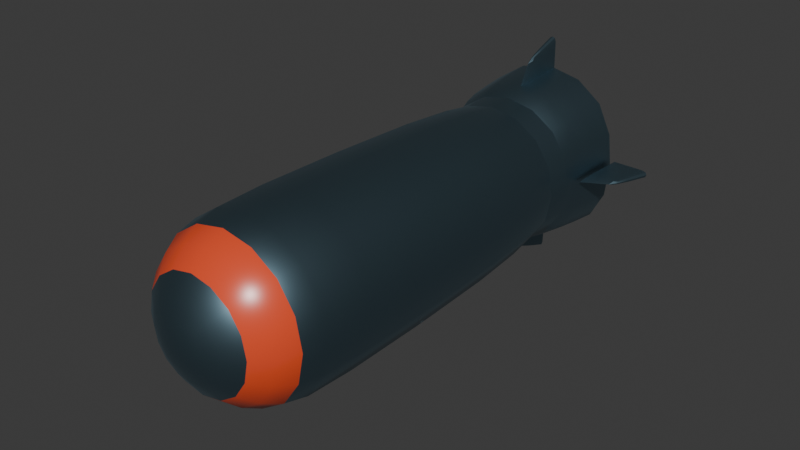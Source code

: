 # Source: deluxe_torpedo_projectile_1.blend  (saved by Blender 4.5.87; exported with 4.5.12 LTS)
import bpy
from mathutils import Matrix  # noqa: F401  (used for matrix-valued properties, if any)

bpy.ops.wm.read_factory_settings(use_empty=True)
scene = bpy.context.scene
scene.name = 'Scene'

# ---- collections
col_collection = bpy.data.collections.new('Collection'); scene.collection.children.link(col_collection)

# ---- materials (node trees are filled in below, after node groups)
mat_deluxe_torpedo_projectile = bpy.data.materials.new('Deluxe Torpedo Projectile')
mat_deluxe_torpedo_projectile.use_transparent_shadow = False
mat_deluxe_torpedo_projectile_stripe = bpy.data.materials.new('Deluxe Torpedo Projectile Stripe')

# ---- node groups
ng_auto_smooth = bpy.data.node_groups.new('Auto Smooth', 'GeometryNodeTree')
_s = ng_auto_smooth.interface.new_socket(name='Geometry', in_out='OUTPUT', socket_type='NodeSocketGeometry')
_s = ng_auto_smooth.interface.new_socket(name='Geometry', in_out='INPUT', socket_type='NodeSocketGeometry')
_s = ng_auto_smooth.interface.new_socket(name='Angle', in_out='INPUT', socket_type='NodeSocketFloat')
_s.subtype = 'ANGLE'
_s.min_value = 0.0
_s.max_value = 3.142
ng_auto_smooth.is_modifier = True
_N = ng_auto_smooth.nodes; _L = ng_auto_smooth.links
n0 = _N.new('NodeGroupOutput'); n0.name = 'Group Output'; n0.location = (480, -100)
n1 = _N.new('NodeGroupInput'); n1.name = 'Group Input'; n1.location = (-420, -300)
n2 = _N.new('NodeGroupInput'); n2.name = 'Group Input.001'; n2.location = (-60, -100)
n3 = _N.new('GeometryNodeSetShadeSmooth'); n3.name = 'Set Shade Smooth'; n3.location = (120, -100)
n3.domain = 'EDGE'
n4 = _N.new('GeometryNodeSetShadeSmooth'); n4.name = 'Set Shade Smooth.001'; n4.location = (300, -100)
n5 = _N.new('GeometryNodeInputMeshEdgeAngle'); n5.name = 'Edge Angle'; n5.location = (-420, -220)
n6 = _N.new('GeometryNodeInputEdgeSmooth'); n6.name = 'Is Edge Smooth'; n6.location = (-60, -160)
n7 = _N.new('GeometryNodeInputShadeSmooth'); n7.name = 'Is Face Smooth'; n7.location = (-240, -340)
n8 = _N.new('FunctionNodeBooleanMath'); n8.name = 'Boolean Math'; n8.location = (-60, -220)
n9 = _N.new('FunctionNodeCompare'); n9.name = 'Compare'; n9.location = (-240, -180)
n9.operation = 'LESS_EQUAL'
_L.new(n5.outputs[0], n9.inputs[0])
_L.new(n4.outputs[0], n0.inputs[0])
_L.new(n1.outputs[1], n9.inputs[1])
_L.new(n9.outputs[0], n8.inputs[0])
_L.new(n7.outputs[0], n8.inputs[1])
_L.new(n2.outputs[0], n3.inputs[0])
_L.new(n6.outputs[0], n3.inputs[1])
_L.new(n3.outputs[0], n4.inputs[0])
_L.new(n8.outputs[0], n3.inputs[2])
n0.is_active_output = True
ng_smooth_by_angle = bpy.data.node_groups.new('Smooth by Angle', 'GeometryNodeTree')
_s = ng_smooth_by_angle.interface.new_socket(name='Mesh', in_out='OUTPUT', socket_type='NodeSocketGeometry')
_s = ng_smooth_by_angle.interface.new_socket(name='Mesh', in_out='INPUT', socket_type='NodeSocketGeometry')
_s = ng_smooth_by_angle.interface.new_socket(name='Angle', in_out='INPUT', socket_type='NodeSocketFloat')
_s.subtype = 'ANGLE'
_s.default_value = 0.5236
_s.min_value = 0.0
_s.max_value = 3.142
_s.description = 'Maximum face angle for smooth edges'
_s = ng_smooth_by_angle.interface.new_socket(name='Ignore Sharpness', in_out='INPUT', socket_type='NodeSocketBool')
_s.force_non_field = True
ng_smooth_by_angle.description = 'Set the sharpness of mesh edges based on the angle between the neighboring faces'
ng_smooth_by_angle.is_modifier = True
_N = ng_smooth_by_angle.nodes; _L = ng_smooth_by_angle.links
n0 = _N.new('GeometryNodeSetShadeSmooth'); n0.name = 'Set Shade Smooth'; n0.location = (120, -80)
n0.domain = 'EDGE'
n1 = _N.new('GeometryNodeSetShadeSmooth'); n1.name = 'Set Shade Smooth.001'; n1.location = (300, -80)
n2 = _N.new('NodeGroupOutput'); n2.name = 'Group Output'; n2.location = (480, -80)
n3 = _N.new('GeometryNodeInputMeshEdgeAngle'); n3.name = 'Edge Angle'; n3.location = (-440, -240)
n4 = _N.new('NodeGroupInput'); n4.name = 'Group Input'; n4.location = (-80, -80)
n5 = _N.new('GeometryNodeInputEdgeSmooth'); n5.name = 'Is Edge Smooth'; n5.location = (-260, -120)
n6 = _N.new('GeometryNodeInputShadeSmooth'); n6.name = 'Is Shade Smooth'; n6.location = (-440, -397)
n7 = _N.new('FunctionNodeCompare'); n7.name = 'Compare'; n7.location = (-260, -260)
n7.operation = 'LESS_EQUAL'
n7.inputs[6].default_value = (0.0, 0.0, 0.0, 0.0)
n7.inputs[7].default_value = (0.0, 0.0, 0.0, 0.0)
n8 = _N.new('FunctionNodeBooleanMath'); n8.name = 'Boolean Math.001'; n8.location = (-80, -260)
n9 = _N.new('NodeGroupInput'); n9.name = 'Group Input.001'; n9.location = (-440, -329)
n10 = _N.new('NodeGroupInput'); n10.name = 'Group Input.002'; n10.location = (-259, -189)
n11 = _N.new('FunctionNodeBooleanMath'); n11.name = 'Boolean Math'; n11.location = (-80, -149)
n11.operation = 'OR'
n12 = _N.new('FunctionNodeBooleanMath'); n12.name = 'Boolean Math.002'; n12.location = (-260, -380)
n12.operation = 'OR'
n13 = _N.new('NodeGroupInput'); n13.name = 'Group Input.003'; n13.location = (-440, -460)
_L.new(n3.outputs[0], n7.inputs[0])
_L.new(n1.outputs[0], n2.inputs[0])
_L.new(n9.outputs[1], n7.inputs[1])
_L.new(n7.outputs[0], n8.inputs[0])
_L.new(n4.outputs[0], n0.inputs[0])
_L.new(n0.outputs[0], n1.inputs[0])
_L.new(n8.outputs[0], n0.inputs[2])
_L.new(n10.outputs[2], n11.inputs[1])
_L.new(n5.outputs[0], n11.inputs[0])
_L.new(n11.outputs[0], n0.inputs[1])
_L.new(n13.outputs[2], n12.inputs[1])
_L.new(n6.outputs[0], n12.inputs[0])
_L.new(n12.outputs[0], n8.inputs[1])
n2.is_active_output = True

# ---- material node trees
mat_deluxe_torpedo_projectile.use_nodes = True; mat_deluxe_torpedo_projectile.node_tree.nodes.clear()
_N = mat_deluxe_torpedo_projectile.node_tree.nodes; _L = mat_deluxe_torpedo_projectile.node_tree.links
n0 = _N.new('ShaderNodeBsdfPrincipled'); n0.name = 'Principled BSDF'; n0.location = (10, 300)
n0.inputs[0].default_value = (0.2157, 0.343, 0.4162, 1.0)
n0.inputs[1].default_value = 1.0
n0.inputs[2].default_value = 0.4
n1 = _N.new('ShaderNodeOutputMaterial'); n1.name = 'Material Output'; n1.location = (300, 300)
_L.new(n0.outputs[0], n1.inputs[0])
n1.is_active_output = True
mat_deluxe_torpedo_projectile_stripe.use_nodes = True; mat_deluxe_torpedo_projectile_stripe.node_tree.nodes.clear()
_N = mat_deluxe_torpedo_projectile_stripe.node_tree.nodes; _L = mat_deluxe_torpedo_projectile_stripe.node_tree.links
n0 = _N.new('ShaderNodeBsdfPrincipled'); n0.name = 'Principled BSDF'; n0.location = (-200, 100)
n0.inputs[0].default_value = (0.8022, 0.08061, 0.02779, 1.0)
n0.inputs[2].default_value = 0.3
n1 = _N.new('ShaderNodeOutputMaterial'); n1.name = 'Material Output'; n1.location = (200, 100)
_L.new(n0.outputs[0], n1.inputs[0])
n1.is_active_output = True

# ---- world
world_world = bpy.data.worlds.new('World'); scene.world = world_world
world_world.use_nodes = True; world_world.node_tree.nodes.clear()
_N = world_world.node_tree.nodes; _L = world_world.node_tree.links
n0 = _N.new('ShaderNodeOutputWorld'); n0.name = 'World Output'; n0.location = (200, 100)
n1 = _N.new('ShaderNodeBackground'); n1.name = 'Background'; n1.location = (-200, 100)
n1.inputs[0].default_value = (0.05088, 0.05088, 0.05088, 1.0)
_L.new(n1.outputs[0], n0.inputs[0])
n0.is_active_output = True
world_world.color = (0.05088, 0.05088, 0.05088)
world_world.sun_shadow_jitter_overblur = 0.0

# ---- meshes
me_sphere_001 = bpy.data.meshes.new('Sphere.001')
me_sphere_001.from_pydata([(0.0, 0.0, 0.07001), (0.0, 0.0, -0.07001), (0.07001, 0.0, 6.724e-10), (-0.07001, 0.0, 6.724e-10), (0.0495, 0.0, 0.0495), (0.0495, 0.0, -0.0495), (-0.0495, 0.0, 0.0495), (-0.0495, 0.0, -0.0495), (0.0, -0.05282, 0.04597), (0.0, -0.05282, -0.04597), (0.04597, -0.05282, 4.416e-10), (-0.04597, -0.05282, 4.416e-10), (0.03251, -0.05282, 0.03251), (0.03251, -0.05282, -0.03251), (-0.03251, -0.05282, 0.03251), (-0.03251, -0.05282, -0.03251), (0.0, -0.06541, 0.01328), (0.0, -0.06541, -0.01328), (0.01328, -0.06541, -1.208e-10), (-0.01328, -0.06541, -1.208e-10), (0.009389, -0.06541, 0.009388), (0.009389, -0.06541, -0.009388), (-0.009389, -0.06541, 0.009388), (-0.009389, -0.06541, -0.009388), (0.0, -0.06541, 1.956e-09), (-0.04649, -0.02581, -0.04649), (0.0, -0.02581, -0.06574), (-0.04649, -0.02581, 0.04649), (-0.06575, -0.02581, 5.287e-10), (0.04649, -0.02581, 0.04649), (0.0, -0.02581, 0.06574), (0.06575, -0.02581, 5.287e-10), (0.04649, -0.02581, -0.04649), (-0.02428, 0.3125, -0.02428), (-0.02428, 0.3125, 0.02428), (0.02428, 0.3125, -0.02428), (0.02428, 0.3125, 0.02428), (-0.03433, 0.3125, -3.077e-10), (0.03433, 0.3125, -3.077e-10), (0.0, 0.3125, -0.03433), (0.0, 0.3125, 0.03433), (0.0, 0.2974, 0.07001), (0.0, 0.2974, -0.07001), (0.05941, 0.2974, -0.003), (-0.07001, 0.2974, 6.724e-10), (0.0495, 0.2974, 0.0495), (0.0495, 0.2974, -0.0495), (-0.0495, 0.2974, 0.0495), (-0.0495, 0.2974, -0.0495), (-0.01176, 0.3125, -0.01176), (-0.01176, 0.3125, 0.01176), (0.01176, 0.3125, -0.01176), (0.01176, 0.3125, 0.01176), (-0.01663, 0.3125, 5.822e-10), (0.01663, 0.3125, 5.822e-10), (0.0, 0.3125, -0.01663), (0.0, 0.3125, 0.01663), (0.0, 0.3125, 2.49e-09), (0.0, 0.2548, 0.06585), (0.0, 0.1814, 0.06628), (0.04687, 0.1814, 0.04687), (0.04656, 0.2548, 0.04656), (0.05526, 0.2548, -0.0015), (0.06628, 0.1814, 6.283e-10), (-0.04687, 0.1814, 0.04687), (-0.04656, 0.2548, 0.04656), (-0.04687, 0.1814, -0.04687), (-0.04656, 0.2548, -0.04656), (-0.06585, 0.2548, 5.494e-10), (-0.06628, 0.1814, 6.283e-10), (0.04656, 0.2548, -0.04656), (0.04687, 0.1814, -0.04687), (0.0, 0.2548, -0.06585), (0.0, 0.1814, -0.06628), (0.0, 0.2241, 0.05851), (0.0, 0.2432, 0.05985), (-0.04232, 0.2432, 0.04232), (-0.04137, 0.2241, 0.04137), (-0.05985, 0.2432, 2.756e-10), (-0.05851, 0.2241, 2.203e-10), (-0.04137, 0.2241, -0.04137), (-0.04232, 0.2432, -0.04232), (0.0, 0.2432, -0.05985), (0.0, 0.2241, -0.05851), (0.04137, 0.2241, -0.04137), (0.04232, 0.2432, -0.04232), (0.05985, 0.2432, 2.756e-10), (0.05851, 0.2241, 2.203e-10), (0.04232, 0.2432, 0.04232), (0.04137, 0.2241, 0.04137), (-0.05941, 0.2974, -0.003), (-0.05526, 0.2548, -0.0015), (-0.08603, 0.2974, -0.002748), (-0.07516, 0.2656, -0.001723), (-0.05526, 0.2548, 0.0015), (-0.05941, 0.2974, 0.003), (-0.07516, 0.2656, 0.001723), (-0.08603, 0.2974, 0.002748), (-0.08, 0.2974, -0.002748), (-0.07048, 0.2635, -0.001656), (-0.08, 0.2974, 0.002748), (-0.07048, 0.2635, 0.001656), (-0.003, 0.2974, 0.05941), (-0.0015, 0.2548, 0.05526), (-0.002748, 0.2974, 0.08603), (-0.001723, 0.2656, 0.07516), (0.0015, 0.2548, 0.05526), (0.003, 0.2974, 0.05941), (0.001723, 0.2656, 0.07516), (0.002748, 0.2974, 0.08603), (-0.002748, 0.2974, 0.08), (-0.001656, 0.2635, 0.07048), (0.002748, 0.2974, 0.08), (0.001656, 0.2635, 0.07048), (0.05941, 0.2974, 0.003), (0.05526, 0.2548, 0.0015), (0.08603, 0.2974, 0.002748), (0.07516, 0.2656, 0.001723), (0.05526, 0.2548, -0.0015), (0.05941, 0.2974, -0.003), (0.07516, 0.2656, -0.001723), (0.08603, 0.2974, -0.002748), (0.08, 0.2974, 0.002748), (0.07048, 0.2635, 0.001656), (0.08, 0.2974, -0.002748), (0.07048, 0.2635, -0.001656), (0.003, 0.2974, -0.05941), (0.0015, 0.2548, -0.05526), (0.002748, 0.2974, -0.08603), (0.001723, 0.2656, -0.07516), (-0.0015, 0.2548, -0.05526), (-0.003, 0.2974, -0.05941), (-0.001723, 0.2656, -0.07516), (-0.002748, 0.2974, -0.08603), (0.002748, 0.2974, -0.08), (0.001656, 0.2635, -0.07048), (-0.002748, 0.2974, -0.08), (-0.001656, 0.2635, -0.07048)], [], [(26, 9, 15, 25), (28, 11, 14, 27), (30, 8, 12, 29), (29, 12, 10, 31), (27, 14, 8, 30), (25, 15, 11, 28), (32, 13, 9, 26), (31, 10, 13, 32), (14, 22, 16, 8), (15, 23, 19, 11), (13, 21, 17, 9), (10, 18, 21, 13), (9, 17, 23, 15), (11, 19, 22, 14), (8, 16, 20, 12), (12, 20, 18, 10), (21, 18, 24, 17), (17, 24, 19, 23), (18, 20, 16, 24), (24, 16, 22, 19), (2, 31, 32, 5), (5, 32, 26, 1), (7, 25, 28, 3), (6, 27, 30, 0), (4, 29, 31, 2), (0, 30, 29, 4), (3, 28, 27, 6), (1, 26, 25, 7), (45, 36, 40, 41), (48, 33, 39, 42), (37, 53, 49, 33), (43, 38, 36, 45), (44, 37, 33, 48), (46, 35, 38, 43), (47, 34, 37, 44), (41, 40, 34, 47), (42, 39, 35, 46), (36, 52, 56, 40), (38, 54, 52, 36), (35, 51, 54, 38), (39, 55, 51, 35), (33, 49, 55, 39), (34, 50, 53, 37), (40, 56, 50, 34), (54, 51, 55, 57), (57, 55, 49, 53), (52, 54, 57, 56), (56, 57, 53, 50), (65, 58, 41, 47), (0, 4, 60, 59), (58, 61, 45, 41), (6, 0, 59, 64), (61, 62, 43, 45), (4, 2, 63, 60), (2, 5, 71, 63), (62, 70, 46, 43), (3, 6, 64, 69), (68, 65, 47, 44), (67, 68, 44, 48), (1, 7, 66, 73), (7, 3, 69, 66), (72, 67, 48, 42), (5, 1, 73, 71), (70, 72, 42, 46), (83, 82, 85, 84), (89, 88, 75, 74), (87, 86, 88, 89), (79, 78, 81, 80), (77, 76, 78, 79), (84, 85, 86, 87), (80, 81, 82, 83), (74, 75, 76, 77), (74, 59, 60, 89), (65, 76, 75, 58), (58, 75, 88, 61), (77, 64, 59, 74), (79, 69, 64, 77), (68, 78, 76, 65), (80, 66, 69, 79), (67, 81, 78, 68), (83, 73, 66, 80), (72, 82, 81, 67), (84, 71, 73, 83), (70, 85, 82, 72), (62, 86, 85, 70), (87, 63, 71, 84), (61, 88, 86, 62), (89, 60, 63, 87), (98, 99, 93, 92), (100, 97, 96, 101), (98, 100, 95, 90), (99, 101, 96, 93), (93, 96, 97, 92), (91, 94, 101, 99), (92, 97, 100, 98), (95, 100, 101, 94), (90, 91, 99, 98), (110, 111, 105, 104), (112, 109, 108, 113), (110, 112, 107, 102), (111, 113, 108, 105), (105, 108, 109, 104), (103, 106, 113, 111), (104, 109, 112, 110), (107, 112, 113, 106), (102, 103, 111, 110), (122, 123, 117, 116), (124, 121, 120, 125), (122, 124, 119, 114), (123, 125, 120, 117), (117, 120, 121, 116), (115, 118, 125, 123), (116, 121, 124, 122), (119, 124, 125, 118), (114, 115, 123, 122), (134, 135, 129, 128), (136, 133, 132, 137), (134, 136, 131, 126), (135, 137, 132, 129), (129, 132, 133, 128), (127, 130, 137, 135), (128, 133, 136, 134), (131, 136, 137, 130), (126, 127, 135, 134)])
me_sphere_001.polygons.foreach_set('use_smooth', [True] * 124)
me_sphere_001.polygons.foreach_set('material_index', [1, 1, 1, 1, 1, 1, 1, 1, 0, 0, 0, 0, 0, 0, 0, 0, 0, 0, 0, 0, 0, 0, 0, 0, 0, 0, 0, 0, 0, 0, 0, 0, 0, 0, 0, 0, 0, 0, 0, 0, 0, 0, 0, 0, 0, 0, 0, 0, 0, 0, 0, 0, 0, 0, 0, 0, 0, 0, 0, 0, 0, 0, 0, 0, 0, 0, 0, 0, 0, 0, 0, 0, 0, 0, 0, 0, 0, 0, 0, 0, 0, 0, 0, 0, 0, 0, 0, 0, 0, 0, 0, 0, 0, 0, 0, 0, 0, 0, 0, 0, 0, 0, 0, 0, 0, 0, 0, 0, 0, 0, 0, 0, 0, 0, 0, 0, 0, 0, 0, 0, 0, 0, 0, 0])
_k = set([(41, 45), (41, 47), (42, 46), (42, 48), (43, 45), (43, 46), (44, 47), (44, 48), (74, 77), (74, 89), (75, 76), (75, 88), (76, 78), (77, 79), (78, 81), (79, 80), (80, 83), (81, 82), (82, 85), (83, 84), (84, 87), (85, 86), (86, 88), (87, 89)])
me_sphere_001.attributes.new('sharp_edge', 'BOOLEAN', 'EDGE').data.foreach_set('value', [ (min(e.vertices), max(e.vertices)) in _k for e in me_sphere_001.edges])
_k = {(43, 45): 1.0, (43, 46): 1.0, (41, 45): 1.0, (42, 46): 1.0, (44, 47): 1.0, (44, 48): 1.0, (42, 48): 1.0, (41, 47): 1.0, (83, 84): 1.0, (82, 85): 1.0, (74, 89): 1.0, (75, 88): 1.0, (87, 89): 1.0, (86, 88): 1.0, (79, 80): 1.0, (78, 81): 1.0, (77, 79): 1.0, (76, 78): 1.0, (84, 87): 1.0, (85, 86): 1.0, (80, 83): 1.0, (81, 82): 1.0, (74, 77): 1.0, (75, 76): 1.0, (90, 98): 1.0, (95, 100): 1.0, (90, 95): 1.0, (92, 97): 1.0, (92, 98): 1.0, (97, 100): 1.0, (102, 110): 1.0, (107, 112): 1.0, (102, 107): 1.0, (104, 109): 1.0, (104, 110): 1.0, (109, 112): 1.0, (114, 122): 1.0, (119, 124): 1.0, (114, 119): 1.0, (116, 121): 1.0, (116, 122): 1.0, (121, 124): 1.0, (126, 134): 1.0, (131, 136): 1.0, (126, 131): 1.0, (128, 133): 1.0, (128, 134): 1.0, (133, 136): 1.0}
me_sphere_001.attributes.new('crease_edge', 'FLOAT', 'EDGE').data.foreach_set('value', [_k.get((min(e.vertices), max(e.vertices)), 0.0) for e in me_sphere_001.edges])
_uv = me_sphere_001.uv_layers.new(name='UVMap')
_uv.uv.foreach_set('vector', [0.0, 0.0, 0.0, 0.0, 0.0, 0.0, 0.0, 0.0, 0.0, 0.0, 0.0, 0.0, 0.0, 0.0, 0.0, 0.0, 0.0, 0.0, 0.0, 0.0, 0.0, 0.0, 0.0, 0.0, 0.0, 0.0, 0.0, 0.0, 0.0, 0.0, 0.0, 0.0, 0.0, 0.0, 0.0, 0.0, 0.0, 0.0, 0.0, 0.0, 0.0, 0.0, 0.0, 0.0, 0.0, 0.0, 0.0, 0.0, 0.0, 0.0, 0.0, 0.0, 0.0, 0.0, 0.0, 0.0, 0.0, 0.0, 0.0, 0.0, 0.0, 0.0, 0.0, 0.0, 0.0, 0.0, 0.0, 0.0, 0.0, 0.0, 0.0, 0.0, 0.0, 0.0, 0.0, 0.0, 0.0, 0.0, 0.0, 0.0, 0.0, 0.0, 0.0, 0.0, 0.0, 0.0, 0.0, 0.0, 0.0, 0.0, 0.0, 0.0, 0.0, 0.0, 0.0, 0.0, 0.0, 0.0, 0.0, 0.0, 0.0, 0.0, 0.0, 0.0, 0.0, 0.0, 0.0, 0.0, 0.0, 0.0, 0.0, 0.0, 0.0, 0.0, 0.0, 0.0, 0.0, 0.0, 0.0, 0.0, 0.0, 0.0, 0.0, 0.0, 0.0, 0.0, 0.0, 0.0, 0.0, 0.0, 0.0, 0.0, 0.0, 0.0, 0.0, 0.0, 0.0, 0.0, 0.0, 0.0, 0.0, 0.0, 0.0, 0.0, 0.0, 0.0, 0.0, 0.0, 0.0, 0.0, 0.0, 0.0, 0.0, 0.0, 0.0, 0.0, 0.0, 0.0, 0.0, 0.0, 0.0, 0.0, 0.0, 0.0, 0.0, 0.0, 0.0, 0.0, 0.0, 0.0, 0.0, 0.0, 0.0, 0.0, 0.0, 0.0, 0.0, 0.0, 0.0, 0.0, 0.0, 0.0, 0.0, 0.0, 0.0, 0.0, 0.0, 0.0, 0.0, 0.0, 0.0, 0.0, 0.0, 0.0, 0.0, 0.0, 0.0, 0.0, 0.0, 0.0, 0.0, 0.0, 0.0, 0.0, 0.0, 0.0, 0.0, 0.0, 0.0, 0.0, 0.0, 0.0, 0.0, 0.0, 0.0, 0.0, 0.0, 0.0, 0.0, 0.0, 0.0, 0.0, 0.0, 0.0, 0.0, 0.0, 0.0, 0.0, 0.0, 0.0, 0.0, 0.0, 0.0, 0.0, 0.0, 0.0, 0.0, 0.0, 0.0, 0.0, 0.0, 0.0, 0.0, 0.0, 0.0, 0.0, 0.0, 0.0, 0.0, 0.0, 0.0, 0.0, 0.0, 0.0, 0.0, 0.0, 0.0, 0.0, 0.0, 0.0, 0.0, 0.0, 0.0, 0.0, 0.0, 0.0, 0.0, 0.0, 0.0, 0.0, 0.0, 0.0, 0.0, 0.0, 0.0, 0.0, 0.0, 0.0, 0.0, 0.0, 0.0, 0.0, 0.0, 0.0, 0.0, 0.0, 0.0, 0.0, 0.0, 0.0, 0.0, 0.0, 0.0, 0.0, 0.0, 0.0, 0.0, 0.0, 0.0, 0.0, 0.0, 0.0, 0.0, 0.0, 0.0, 0.0, 0.0, 0.0, 0.0, 0.0, 0.0, 0.0, 0.0, 0.0, 0.0, 0.0, 0.0, 0.0, 0.0, 0.0, 0.0, 0.0, 0.0, 0.0, 0.0, 0.0, 0.0, 0.0, 0.0, 0.0, 0.0, 0.0, 0.0, 0.0, 0.0, 0.0, 0.0, 0.0, 0.0, 0.0, 0.0, 0.0, 0.0, 0.0, 0.0, 0.0, 0.0, 0.0, 0.0, 0.0, 0.0, 0.0, 0.0, 0.0, 0.0, 0.0, 0.0, 0.0, 0.0, 0.0, 0.0, 0.0, 0.0, 0.0, 0.0, 0.0, 0.0, 0.0, 0.0, 0.0, 0.0, 0.0, 0.0, 0.0, 0.0, 0.0, 0.0, 0.0, 0.0, 0.0, 0.0, 0.0, 0.0, 0.0, 0.0, 0.0, 0.0, 0.0, 0.0, 0.0, 0.0, 0.0, 0.0, 0.0, 0.0, 0.0, 0.0, 0.0, 0.0, 0.0, 0.0, 0.0, 0.0, 0.0, 0.0, 0.0, 0.0, 0.0, 0.0, 0.0, 0.0, 0.0, 0.0, 0.0, 0.0, 0.0, 0.0, 0.0, 0.0, 0.0, 0.0, 0.0, 0.0, 0.0, 0.0, 0.0, 0.0, 0.0, 0.0, 0.0, 0.0, 0.0, 0.0, 0.0, 0.0, 0.0, 0.0, 0.0, 0.0, 0.0, 0.0, 0.0, 0.0, 0.0, 0.0, 0.0, 0.0, 0.0, 0.0, 0.0, 0.0, 0.0, 0.0, 0.0, 0.0, 0.0, 0.0, 0.0, 0.0, 0.0, 0.0, 0.0, 0.0, 0.0, 0.0, 0.0, 0.0, 0.0, 0.0, 0.0, 0.0, 0.0, 0.0, 0.0, 0.0, 0.0, 0.0, 0.0, 0.0, 0.0, 0.0, 0.0, 0.0, 0.0, 0.0, 0.0, 0.0, 0.0, 0.0, 0.0, 0.0, 0.0, 0.0, 0.0, 0.0, 0.0, 0.0, 0.0, 0.0, 0.0, 0.0, 0.0, 0.0, 0.0, 0.0, 0.0, 0.0, 0.0, 0.0, 0.0, 0.0, 0.0, 0.0, 0.0, 0.0, 0.0, 0.0, 0.0, 0.0, 0.0, 0.0, 0.0, 0.0, 0.0, 0.0, 0.0, 0.0, 0.0, 0.0, 0.0, 0.0, 0.0, 0.0, 0.0, 0.0, 0.0, 0.0, 0.0, 0.0, 0.0, 0.0, 0.0, 0.0, 0.0, 0.0, 0.0, 0.0, 0.0, 0.0, 0.0, 0.0, 0.0, 0.0, 0.0, 0.0, 0.0, 0.0, 0.0, 0.0, 0.0, 0.0, 0.0, 0.0, 0.0, 0.0, 0.0, 0.0, 0.0, 0.0, 0.0, 0.0, 0.0, 0.0, 0.0, 0.0, 0.0, 0.0, 0.0, 0.0, 0.0, 0.0, 0.0, 0.0, 0.0, 0.0, 0.0, 0.0, 0.0, 0.0, 0.0, 0.0, 0.0, 0.0, 0.0, 0.0, 0.0, 0.0, 0.0, 0.0, 0.0, 0.0, 0.0, 0.0, 0.0, 0.0, 0.0, 0.0, 0.0, 0.0, 0.0, 0.0, 0.0, 0.0, 0.0, 0.0, 0.0, 0.0, 0.0, 0.0, 0.0, 0.0, 0.0, 0.0, 0.0, 0.0, 0.0, 0.0, 0.0, 0.0, 0.0, 0.0, 0.0, 0.0, 0.0, 0.0, 0.0, 0.0, 0.0, 0.0, 0.0, 0.0, 0.0, 0.0, 0.0, 0.0, 0.0, 0.0, 0.0, 0.0, 0.0, 0.0, 0.0, 0.0, 0.0, 0.0, 0.0, 0.0, 0.0, 0.0, 0.0, 0.0, 0.0, 0.0, 0.0, 0.0, 0.0, 0.0, 0.0, 0.0, 0.0, 0.0, 0.0, 0.0, 0.0, 0.0, 0.0, 0.0, 0.0, 0.0, 0.0, 0.0, 0.0, 0.0, 0.0, 0.0, 0.0, 0.0, 0.0, 0.0, 0.0, 0.0, 0.0, 0.0, 0.0, 0.0, 0.0, 0.0, 0.0, 0.0, 0.0, 0.0, 0.0, 0.0, 0.0, 0.0, 0.0, 0.0, 0.0, 0.0, 0.0, 0.0, 0.0, 0.0, 0.0, 0.0, 0.0, 0.0, 0.0, 0.0, 0.0, 0.0, 0.0, 0.0, 0.0, 0.0, 0.0, 0.0, 0.0, 0.0, 0.0, 0.0, 0.0, 0.0, 0.0, 0.0, 0.0, 0.0, 0.0, 0.0, 0.0, 0.0, 0.0, 0.0, 0.0, 0.0, 0.0, 0.0, 0.0, 0.0, 0.0, 0.0, 0.0, 0.0, 0.0, 0.0, 0.0, 0.0, 0.0, 0.0, 0.0, 0.0, 0.0, 0.0, 0.0, 0.0, 0.0, 0.0, 0.0, 0.0, 0.0, 0.0, 0.0, 0.0, 0.0, 0.0, 0.0, 0.0, 0.0, 0.0, 0.0, 0.0, 0.0, 0.0, 0.0, 0.0, 0.0, 0.0, 0.0, 0.0, 0.0, 0.0, 0.0, 0.0, 0.0, 0.0, 0.0, 0.0, 0.0, 0.0, 0.0, 0.0, 0.0, 0.0, 0.0, 0.0, 0.0, 0.0, 0.0, 0.0, 0.0, 0.0, 0.0, 0.0, 0.0, 0.0, 0.0, 0.0, 0.0, 0.0, 0.0, 0.0, 0.0, 0.0, 0.0, 0.0, 0.0, 0.0, 0.0, 0.0, 0.0, 0.0, 0.0, 0.0, 0.0, 0.0, 0.0, 0.0, 0.0, 0.0, 0.0, 0.0, 0.0, 0.0, 0.0, 0.0, 0.0, 0.0, 0.0, 0.0, 0.0, 0.0, 0.0, 0.0, 0.0, 0.0, 0.0, 0.0, 0.0, 0.0, 0.0, 0.0, 0.0, 0.0, 0.0, 0.0, 0.0, 0.0, 0.0, 0.0, 0.0, 0.0, 0.0, 0.0, 0.0, 0.0, 0.0, 0.0, 0.0, 0.0, 0.0, 0.0, 0.0, 0.0, 0.0, 0.0, 0.0, 0.0, 0.0, 0.0, 0.0, 0.0, 0.0, 0.0, 0.0, 0.0, 0.0, 0.0, 0.0, 0.0, 0.0, 0.0, 0.0, 0.0, 0.0, 0.0, 0.0, 0.0, 0.0, 0.0, 0.0, 0.0, 0.0, 0.0, 0.0, 0.0, 0.0, 0.0, 0.0, 0.0, 0.0, 0.0, 0.0, 0.0, 0.0, 0.0, 0.0, 0.0, 0.0, 0.0, 0.0, 0.0, 0.0, 0.0, 0.0, 0.0, 0.0, 0.0, 0.0, 0.0, 0.0, 0.0, 0.0, 0.0, 0.0, 0.0, 0.0, 0.0, 0.0, 0.0, 0.0, 0.0, 0.0, 0.0, 0.0, 0.0, 0.0, 0.0, 0.0, 0.0, 0.0, 0.0, 0.0, 0.0, 0.0, 0.0, 0.0, 0.0, 0.0, 0.0, 0.0, 0.0, 0.0, 0.0, 0.0, 0.0, 0.0, 0.0, 0.0, 0.0, 0.0, 0.0, 0.0, 0.0, 0.0, 0.0, 0.0, 0.0, 0.0, 0.0, 0.0, 0.0, 0.0])
me_sphere_001.materials.append(mat_deluxe_torpedo_projectile)
me_sphere_001.materials.append(mat_deluxe_torpedo_projectile_stripe)
me_sphere_001.use_mirror_x = True
me_sphere_001.update()

# ---- objects
ob_deluxetorpedoprojectile = bpy.data.objects.new('DeluxeTorpedoProjectile', me_sphere_001)

# ---- transforms, parenting, visibility, modifiers, constraints
ob_deluxetorpedoprojectile.location = (0.0, 0.0, 0.0)
ob_deluxetorpedoprojectile.use_mesh_mirror_x = True
_m = ob_deluxetorpedoprojectile.modifiers.new('Subdivision', 'SUBSURF')
_m.render_levels = 1
_m = ob_deluxetorpedoprojectile.modifiers.new('Auto Smooth', 'NODES')
_m.node_group = ng_auto_smooth
_gi = [s.identifier for s in ng_auto_smooth.interface.items_tree if s.item_type == 'SOCKET' and s.in_out == 'INPUT']
_m[_gi[1]] = 1.571  # Angle
_m.show_group_selector = False
_m = ob_deluxetorpedoprojectile.modifiers.new('Smooth by Angle', 'NODES')
_m.node_group = ng_smooth_by_angle
_m.use_pin_to_last = True
_m.show_group_selector = False

# ---- collection membership
col_collection.objects.link(ob_deluxetorpedoprojectile)

# ---- scene / render settings (as saved in the file)
scene.frame_start = 1; scene.frame_end = 250; scene.frame_set(1)
scene.render.engine = 'BLENDER_EEVEE_NEXT'
bpy.context.view_layer.update()

# ---- added for rendering (the .blend has no active camera and no usable light): camera, sun
cam_auto = bpy.data.cameras.new('AutoCamera')
cam_auto.lens = 50.0
cam_auto.sensor_width = 36.0
cam_auto.clip_end = 1000.0
ob_auto_camera = bpy.data.objects.new('AutoCamera', cam_auto)
scene.collection.objects.link(ob_auto_camera)
ob_auto_camera.location = (0.415531, -0.375075, 0.332425)
ob_auto_camera.rotation_euler = (1.09748, -7.21219e-08, 0.694738)
scene.camera = ob_auto_camera
light_auto_sun = bpy.data.lights.new('AutoSun', 'SUN')
light_auto_sun.energy = 3.0
light_auto_sun.angle = 0.0523599
ob_auto_sun = bpy.data.objects.new('AutoSun', light_auto_sun)
scene.collection.objects.link(ob_auto_sun)
ob_auto_sun.rotation_euler = (0.872665, 0.174533, 0.523599)
bpy.context.view_layer.update()
